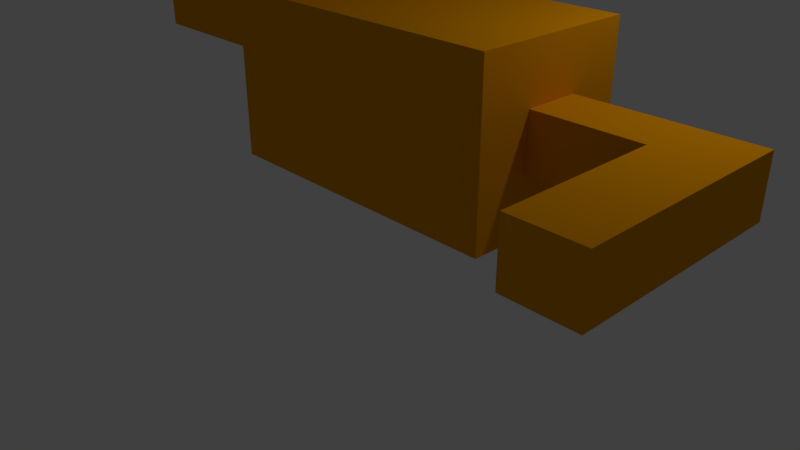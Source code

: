 # Source: cat.blend  (saved by Blender 2.78.0; exported with 4.5.12 LTS)
import bpy
from mathutils import Matrix  # noqa: F401  (used for matrix-valued properties, if any)

bpy.ops.wm.read_factory_settings(use_empty=True)
scene = bpy.context.scene
scene.name = 'Scene'

# ---- collections
col_collection_1 = bpy.data.collections.new('Collection 1'); scene.collection.children.link(col_collection_1)

# ---- materials (node trees are filled in below, after node groups)
mat_material = bpy.data.materials.new('Material')
mat_material.alpha_threshold = 0.0
mat_material.use_transparent_shadow = False
mat_material.diffuse_color = (0.8, 0.3129, 0.00164, 1.0)
mat_material.specular_color = (1.0, 0.3635, 0.02304)
mat_material.roughness = 0.5
mat_material.line_color = (0.0, 0.0, 0.0, 1.0)
mat_material_001 = bpy.data.materials.new('Material.001')
mat_material_001.alpha_threshold = 0.0
mat_material_001.use_transparent_shadow = False
mat_material_001.diffuse_color = (1.0, 0.409, 0.0, 1.0)
mat_material_001.roughness = 0.5

# ---- material node trees

# ---- world
world_world = bpy.data.worlds.new('World'); scene.world = world_world
world_world.color = (0.05088, 0.05088, 0.05088)
world_world.use_sun_shadow = False
world_world.sun_shadow_jitter_overblur = 0.0
world_world.cycles.sampling_method = 'MANUAL'

# ---- cameras
cam_camera = bpy.data.cameras.new('Camera')
cam_camera.clip_end = 100.0
cam_camera.lens = 35.0
cam_camera.sensor_width = 32.0
cam_camera.sensor_height = 18.0
cam_camera.ortho_scale = 7.314
cam_camera.dof.focus_distance = 0.0
cam_camera.dof.aperture_fstop = 128.0

# ---- lights
light_lamp = bpy.data.lights.new('Lamp', 'POINT')
light_lamp.transmission_factor = 0.0
light_lamp.cutoff_distance = 30.0
light_lamp.energy = 100.0
light_lamp.shadow_buffer_clip_start = 1.001
light_lamp.shadow_soft_size = 0.1
light_lamp.shadow_maximum_resolution = 0.006
light_lamp.use_absolute_resolution = True

# ---- meshes
me_cube = bpy.data.meshes.new('Cube')
me_cube.from_pydata([(2.679, 1.0, -1.0), (2.679, -1.0, -1.0), (-1.0, -1.0, -1.0), (-1.0, 1.0, -1.0), (2.679, 1.0, 1.0), (2.679, -1.0, 1.0), (-1.0, -1.0, 1.0), (-1.0, 1.0, 1.0), (2.679, 0.3333, -1.0), (2.679, -0.3333, -1.0), (-1.0, -0.3333, -1.0), (-1.0, 0.3333, -1.0), (2.679, 0.3333, 1.0), (2.679, -0.3333, 1.0), (-1.748, -1.0, 0.3333), (-1.748, -0.3333, 0.3333), (2.679, 1.0, -0.3333), (2.679, 1.0, 0.3333), (2.679, -1.0, -0.3333), (2.679, -1.0, 0.3333), (-1.0, -1.0, -0.3333), (-1.0, -1.0, 0.3333), (-1.0, 1.0, -0.3333), (-1.0, 1.0, 0.3333), (-1.0, -0.3333, 0.3333), (-1.0, -0.3333, -0.3333), (-1.0, 0.3333, 0.3333), (-1.0, 0.3333, -0.3333), (2.679, 0.3333, 0.3333), (2.679, 0.3333, -0.3333), (2.679, -0.3333, 0.3333), (2.679, -0.3333, -0.3333), (4.707, 0.3333, 0.3333), (4.707, 0.3333, -0.3333), (4.707, -0.3333, 0.3333), (4.707, -0.3333, -0.3333), (3.927, -0.3333, 0.3333), (3.927, 0.3333, 0.3333), (3.927, -0.3333, -0.3333), (3.927, 0.3333, -0.3333), (4.707, -2.195, 0.3333), (4.707, -2.195, -0.3333), (3.927, -2.195, 0.3333), (3.927, -2.195, -0.3333), (-2.495, -1.0, 0.3333), (-2.495, -1.0, 1.0), (-2.495, 1.0, 0.3333), (-2.495, 1.0, 1.0), (-2.495, -0.3333, 0.3333), (-2.495, 0.3333, 0.3333), (-0.3826, 1.0, -1.0), (-0.3826, -1.0, -1.0), (-0.3826, 1.0, 1.0), (-0.3826, -1.0, 1.0), (-0.3826, 0.3333, 1.0), (-0.3826, -0.3333, 1.0), (-0.3826, 0.3333, -1.0), (-0.3826, -0.3333, -1.0), (-0.3826, 1.0, 0.3333), (-0.3826, 1.0, -0.3333), (-0.3826, -1.0, -0.3333), (-0.3826, -1.0, 0.3333), (-0.3826, 1.0, 2.238), (-1.0, 1.0, 2.238), (-0.3826, -1.0, 2.238), (-1.0, -1.0, 2.238), (-1.0, 0.3333, 2.238), (-1.0, -0.3333, 2.238), (-2.495, 0.3333, 2.238), (-2.495, 1.0, 2.238), (-2.495, -1.0, 2.238), (-2.495, -0.3333, 2.238), (-0.3826, 0.3333, 2.238), (-0.3826, -0.3333, 2.238), (-1.748, 1.0, 0.3333), (-1.748, 1.0, 1.0), (-1.748, -1.0, 1.0), (-1.748, 0.3333, 0.3333), (-1.748, 1.0, 2.238), (-1.748, -0.3333, 2.238), (-1.748, -1.0, 2.238), (-1.748, 0.3333, 2.238), (2.679, -0.6348, -1.0), (2.679, -0.6348, 1.0), (-1.0, -0.6348, -1.0), (-1.0, -0.6348, -0.3333), (-1.0, -0.6348, 0.3333), (2.679, -0.6348, -0.3333), (2.679, -0.6348, 0.3333), (-2.495, -0.6348, 1.0), (-2.495, -0.6348, 0.3333), (-0.3826, -0.6348, 1.0), (-0.3826, -0.6348, -1.0), (-1.0, -0.6348, 2.238), (-2.495, -0.6348, 2.238), (-0.3826, -0.6348, 2.238), (-1.748, -0.6348, 2.238), (-1.748, -0.6348, 0.3333), (-1.0, 0.6667, -1.0), (2.679, 0.6667, -1.0), (2.679, 0.6667, 1.0), (2.679, 0.6667, -0.3333), (2.679, 0.6667, 0.3333), (-1.0, 0.6667, -0.3333), (-1.0, 0.6667, 0.3333), (-2.495, 0.6667, 1.0), (-2.495, 0.6667, 0.3333), (-0.3826, 0.6667, -1.0), (-0.3826, 0.6667, 1.0), (-1.0, 0.6667, 2.238), (-2.495, 0.6667, 2.238), (-0.3826, 0.6667, 2.238), (-1.748, 0.6667, 2.238), (-1.748, 0.6667, 0.3333), (-0.3826, 1.0, 1.428), (-1.0, 1.0, 1.428), (-2.495, -0.3333, 1.428), (-2.495, -1.0, 1.428), (-1.0, -1.0, 1.428), (-2.495, 1.0, 1.428), (-2.495, 0.3333, 1.428), (-0.3826, 0.3333, 1.428), (-0.3826, -0.3333, 1.428), (-0.3826, -1.0, 1.428), (-1.748, 1.0, 1.428), (-1.748, -1.0, 1.428), (-2.495, -0.6348, 1.428), (-0.3826, -0.6348, 1.428), (-0.3826, 0.6667, 1.428), (-2.495, 0.6667, 1.428), (-3.0, -0.3333, 1.428), (-3.0, -0.3333, 1.0), (-3.0, -0.6348, 1.0), (-3.0, 0.3333, 1.0), (-3.0, -0.3333, 0.3333), (-3.0, 0.3333, 0.3333), (-3.0, -0.6348, 0.3333), (-3.0, 0.6667, 1.0), (-3.0, 0.6667, 0.3333), (-3.0, 0.3333, 1.428), (-3.0, -0.6348, 1.428), (-3.0, 0.6667, 1.428), (-1.748, -0.6209, 2.823), (-1.0, -0.6209, 2.823), (-1.748, -0.6348, 2.823), (-1.0, -0.6348, 2.823), (-1.0, -0.6348, 2.827), (-1.0, -0.6073, 2.827), (-1.748, -0.6073, 2.827), (-1.748, -0.6348, 2.827), (-1.0, 0.6667, 2.83), (-1.0, 0.6864, 2.83), (-1.748, 0.6864, 2.83), (-1.0, 0.682, 2.83), (-1.748, 0.682, 2.83), (-1.748, 0.6667, 2.83)], [], [(92, 51, 2, 84), (127, 122, 73, 95), (88, 83, 5, 19), (61, 53, 6, 21), (122, 121, 72, 73), (59, 50, 3, 22), (75, 74, 46, 47), (97, 14, 44, 90), (102, 100, 12, 28), (28, 12, 13, 30), (114, 115, 63, 62), (126, 117, 70, 94), (107, 56, 11, 98), (56, 57, 10, 11), (8, 29, 31, 9), (37, 36, 34, 32), (99, 101, 29, 8), (101, 102, 28, 29), (10, 25, 27, 11), (25, 24, 26, 27), (84, 85, 25, 10), (85, 86, 24, 25), (52, 58, 23, 7), (58, 59, 22, 23), (98, 103, 22, 3), (103, 104, 23, 22), (51, 60, 20, 2), (60, 61, 21, 20), (82, 87, 18, 1), (87, 88, 19, 18), (33, 32, 34, 35), (34, 36, 42, 40), (39, 37, 32, 33), (38, 39, 33, 35), (31, 29, 39, 38), (29, 28, 37, 39), (30, 31, 38, 36), (28, 30, 36, 37), (42, 43, 41, 40), (36, 38, 43, 42), (35, 34, 40, 41), (38, 35, 41, 43), (106, 105, 47, 46), (120, 129, 141, 139), (126, 116, 130, 140), (77, 15, 48, 49), (125, 118, 65, 80), (14, 76, 45, 44), (113, 77, 49, 106), (129, 120, 68, 110), (18, 19, 61, 60), (1, 18, 60, 51), (17, 16, 59, 58), (4, 17, 58, 52), (8, 9, 57, 56), (99, 8, 56, 107), (12, 54, 55, 13), (100, 108, 54, 12), (16, 0, 50, 59), (19, 5, 53, 61), (83, 91, 53, 5), (82, 1, 51, 92), (95, 93, 65, 64), (96, 79, 71, 94), (111, 109, 66, 72), (72, 66, 67, 73), (79, 81, 68, 71), (112, 78, 69, 110), (120, 116, 71, 68), (118, 123, 64, 65), (124, 119, 69, 78), (128, 114, 62, 111), (115, 124, 78, 63), (109, 63, 151, 150), (67, 66, 81, 79), (96, 93, 146, 149), (104, 26, 77, 113), (21, 6, 76, 14), (117, 125, 80, 70), (26, 24, 15, 77), (86, 21, 14, 97), (7, 23, 74, 75), (24, 86, 97, 15), (93, 96, 144, 145), (80, 96, 94, 70), (73, 67, 93, 95), (9, 82, 92, 57), (13, 55, 91, 83), (44, 45, 89, 90), (31, 30, 88, 87), (9, 31, 87, 82), (20, 21, 86, 85), (2, 20, 85, 84), (116, 126, 94, 71), (15, 97, 90, 48), (30, 13, 83, 88), (123, 127, 95, 64), (57, 92, 84, 10), (23, 104, 113, 74), (66, 109, 150, 153), (121, 128, 111, 72), (81, 112, 110, 68), (62, 63, 109, 111), (4, 52, 108, 100), (0, 99, 107, 50), (119, 129, 110, 69), (74, 113, 106, 46), (89, 126, 140, 132), (27, 26, 104, 103), (11, 27, 103, 98), (16, 17, 102, 101), (0, 16, 101, 99), (50, 107, 98, 3), (17, 4, 100, 102), (47, 105, 129, 119), (54, 108, 128, 121), (53, 91, 127, 123), (129, 105, 137, 141), (45, 76, 125, 117), (7, 75, 124, 115), (108, 52, 114, 128), (75, 47, 119, 124), (6, 53, 123, 118), (116, 120, 139, 130), (48, 90, 136, 134), (76, 6, 118, 125), (89, 45, 117, 126), (52, 7, 115, 114), (55, 54, 121, 122), (91, 55, 122, 127), (136, 132, 131, 134), (134, 131, 133, 135), (135, 133, 137, 138), (131, 132, 140, 130), (133, 131, 130, 139), (137, 133, 139, 141), (90, 89, 132, 136), (49, 48, 134, 135), (106, 49, 135, 138), (105, 106, 138, 137), (143, 145, 144, 142), (96, 80, 142, 144), (65, 93, 145, 143), (80, 65, 143, 142), (146, 147, 148, 149), (67, 79, 148, 147), (93, 67, 147, 146), (79, 96, 149, 148), (150, 151, 152, 155), (153, 150, 155, 154), (78, 112, 155, 152), (112, 81, 154, 155), (81, 66, 153, 154), (63, 78, 152, 151)])
me_cube.materials.append(mat_material)
me_cube.materials.append(mat_material_001)
me_cube.use_remesh_preserve_volume = False
me_cube.use_remesh_preserve_attributes = False
me_cube.use_mirror_vertex_groups = False
me_cube.update()

# ---- objects
ob_cube = bpy.data.objects.new('Cube', me_cube)
ob_lamp = bpy.data.objects.new('Lamp', light_lamp)
ob_camera = bpy.data.objects.new('Camera', cam_camera)

# ---- transforms, parenting, visibility, modifiers, constraints
ob_cube.location = (0.0, 0.0, 2.363)
ob_cube.lock_rotations_4d = False
ob_cube.empty_display_type = 'ARROWS'
ob_cube.lineart.crease_threshold = 0.0
ob_lamp.location = (4.076, 1.005, 5.904)
ob_lamp.rotation_euler = (0.6503, 0.05522, 1.866)
ob_lamp.lock_rotations_4d = False
ob_lamp.empty_display_type = 'ARROWS'
ob_lamp.color = (0.0, 0.0, 0.0, 0.0)
ob_lamp.lineart.crease_threshold = 0.0
ob_camera.location = (7.481, -6.508, 5.344)
ob_camera.rotation_euler = (1.109, 0.0, 0.8149)
ob_camera.lock_rotations_4d = False
ob_camera.empty_display_type = 'ARROWS'
ob_camera.color = (0.0, 0.0, 0.0, 0.0)
ob_camera.display_type = 'WIRE'
ob_camera.lineart.crease_threshold = 0.0

# ---- collection membership
col_collection_1.objects.link(ob_cube)
col_collection_1.objects.link(ob_lamp)
col_collection_1.objects.link(ob_camera)

# ---- scene / render settings (as saved in the file)
scene.camera = ob_camera
scene.frame_start = 1; scene.frame_end = 250; scene.frame_set(1)
scene.render.engine = 'BLENDER_EEVEE_NEXT'
scene.render.resolution_percentage = 50
scene.render.dither_intensity = 0.0
scene.cycles.use_denoising = False
scene.cycles.samples = 128
scene.cycles.sampling_pattern = 'TABULATED_SOBOL'
scene.cycles.light_sampling_threshold = 0.0
scene.cycles.use_adaptive_sampling = False
scene.cycles.use_light_tree = False
scene.cycles.blur_glossy = 0.0
scene.cycles.sample_clamp_indirect = 0.0
scene.view_settings.view_transform = 'Standard'
bpy.context.view_layer.update()
